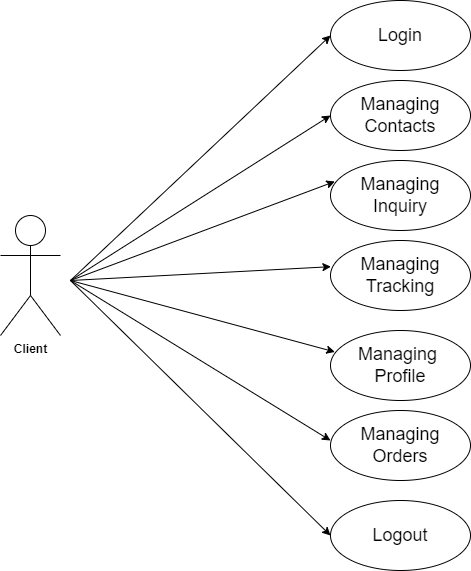

The diagram above was exported from draw.io. Its source (the exported page's mxGraphModel, read from the mxfile embedded in the PNG):
<mxGraphModel dx="1038" dy="579" grid="1" gridSize="10" guides="1" tooltips="1" connect="1" arrows="1" fold="1" page="1" pageScale="1" pageWidth="850" pageHeight="1100" math="0" shadow="0">
  <root>
    <mxCell id="0" />
    <mxCell id="1" parent="0" />
    <mxCell id="XCL0noI9tJjsk1qsM-bZ-1" value="Client" style="shape=umlActor;verticalLabelPosition=bottom;verticalAlign=top;html=1;fontStyle=1;" vertex="1" parent="1">
      <mxGeometry x="70" y="235" width="60" height="120" as="geometry" />
    </mxCell>
    <mxCell id="XCL0noI9tJjsk1qsM-bZ-8" value="" style="endArrow=classic;html=1;rounded=0;entryX=0;entryY=0.5;entryDx=0;entryDy=0;" edge="1" parent="1" target="XCL0noI9tJjsk1qsM-bZ-9">
      <mxGeometry width="50" height="50" relative="1" as="geometry">
        <mxPoint x="140" y="300" as="sourcePoint" />
        <mxPoint x="390" y="140" as="targetPoint" />
      </mxGeometry>
    </mxCell>
    <mxCell id="XCL0noI9tJjsk1qsM-bZ-9" value="&lt;font style=&quot;font-size: 18px&quot;&gt;Login&lt;/font&gt;" style="ellipse;whiteSpace=wrap;html=1;" vertex="1" parent="1">
      <mxGeometry x="400" y="20" width="140" height="70" as="geometry" />
    </mxCell>
    <mxCell id="XCL0noI9tJjsk1qsM-bZ-11" value="" style="endArrow=classic;html=1;rounded=0;fontSize=18;entryX=0;entryY=0.5;entryDx=0;entryDy=0;" edge="1" parent="1" target="XCL0noI9tJjsk1qsM-bZ-13">
      <mxGeometry width="50" height="50" relative="1" as="geometry">
        <mxPoint x="140" y="300" as="sourcePoint" />
        <mxPoint x="400" y="240" as="targetPoint" />
      </mxGeometry>
    </mxCell>
    <mxCell id="XCL0noI9tJjsk1qsM-bZ-13" value="Managing Contacts" style="ellipse;whiteSpace=wrap;html=1;fontSize=18;" vertex="1" parent="1">
      <mxGeometry x="400" y="100" width="140" height="70" as="geometry" />
    </mxCell>
    <mxCell id="XCL0noI9tJjsk1qsM-bZ-14" value="" style="endArrow=classic;html=1;rounded=0;fontSize=18;entryX=0.031;entryY=0.3;entryDx=0;entryDy=0;entryPerimeter=0;" edge="1" parent="1" target="XCL0noI9tJjsk1qsM-bZ-15">
      <mxGeometry width="50" height="50" relative="1" as="geometry">
        <mxPoint x="140" y="300" as="sourcePoint" />
        <mxPoint x="400" y="320" as="targetPoint" />
      </mxGeometry>
    </mxCell>
    <mxCell id="XCL0noI9tJjsk1qsM-bZ-15" value="Managing Inquiry" style="ellipse;whiteSpace=wrap;html=1;fontSize=18;" vertex="1" parent="1">
      <mxGeometry x="400" y="180" width="140" height="70" as="geometry" />
    </mxCell>
    <mxCell id="XCL0noI9tJjsk1qsM-bZ-16" value="" style="endArrow=classic;html=1;rounded=0;fontSize=18;entryX=0.003;entryY=0.374;entryDx=0;entryDy=0;entryPerimeter=0;" edge="1" parent="1" target="XCL0noI9tJjsk1qsM-bZ-17">
      <mxGeometry width="50" height="50" relative="1" as="geometry">
        <mxPoint x="140" y="300" as="sourcePoint" />
        <mxPoint x="400" y="390" as="targetPoint" />
      </mxGeometry>
    </mxCell>
    <mxCell id="XCL0noI9tJjsk1qsM-bZ-17" value="Managing Tracking" style="ellipse;whiteSpace=wrap;html=1;fontSize=18;" vertex="1" parent="1">
      <mxGeometry x="400" y="260" width="140" height="70" as="geometry" />
    </mxCell>
    <mxCell id="XCL0noI9tJjsk1qsM-bZ-18" value="" style="endArrow=classic;html=1;rounded=0;fontSize=18;entryX=0.031;entryY=0.306;entryDx=0;entryDy=0;entryPerimeter=0;" edge="1" parent="1" target="XCL0noI9tJjsk1qsM-bZ-19">
      <mxGeometry width="50" height="50" relative="1" as="geometry">
        <mxPoint x="140" y="300" as="sourcePoint" />
        <mxPoint x="400" y="410" as="targetPoint" />
      </mxGeometry>
    </mxCell>
    <mxCell id="XCL0noI9tJjsk1qsM-bZ-19" value="Managing &lt;br&gt;Profile" style="ellipse;whiteSpace=wrap;html=1;fontSize=18;" vertex="1" parent="1">
      <mxGeometry x="400" y="350" width="140" height="70" as="geometry" />
    </mxCell>
    <mxCell id="XCL0noI9tJjsk1qsM-bZ-20" value="" style="endArrow=classic;html=1;rounded=0;fontSize=18;" edge="1" parent="1">
      <mxGeometry width="50" height="50" relative="1" as="geometry">
        <mxPoint x="140" y="300" as="sourcePoint" />
        <mxPoint x="400" y="460" as="targetPoint" />
      </mxGeometry>
    </mxCell>
    <mxCell id="XCL0noI9tJjsk1qsM-bZ-21" value="Managing Orders" style="ellipse;whiteSpace=wrap;html=1;fontSize=18;" vertex="1" parent="1">
      <mxGeometry x="400" y="430" width="140" height="70" as="geometry" />
    </mxCell>
    <mxCell id="XCL0noI9tJjsk1qsM-bZ-23" value="" style="endArrow=classic;html=1;rounded=0;fontSize=18;entryX=0;entryY=0.5;entryDx=0;entryDy=0;" edge="1" parent="1" target="XCL0noI9tJjsk1qsM-bZ-24">
      <mxGeometry width="50" height="50" relative="1" as="geometry">
        <mxPoint x="140" y="300" as="sourcePoint" />
        <mxPoint x="380" y="580" as="targetPoint" />
      </mxGeometry>
    </mxCell>
    <mxCell id="XCL0noI9tJjsk1qsM-bZ-24" value="Logout" style="ellipse;whiteSpace=wrap;html=1;fontSize=18;" vertex="1" parent="1">
      <mxGeometry x="400" y="520" width="140" height="70" as="geometry" />
    </mxCell>
  </root>
</mxGraphModel>